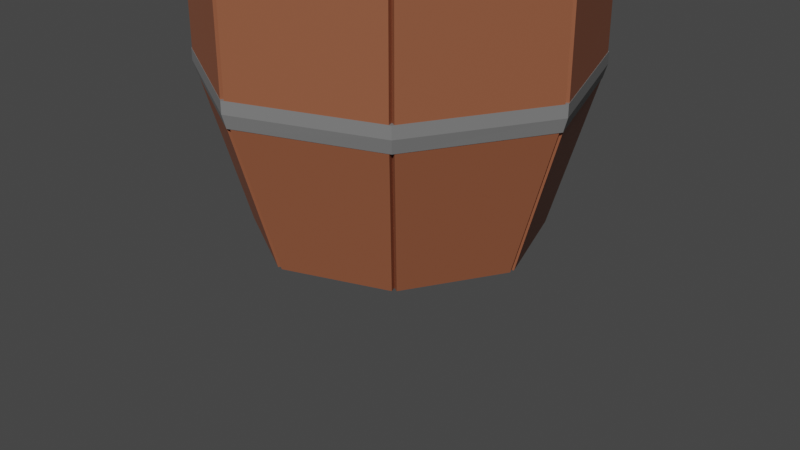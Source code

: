 # Source: barrel.blend  (saved by Blender 3.4.6; exported with 4.5.12 LTS)
import bpy
from mathutils import Matrix  # noqa: F401  (used for matrix-valued properties, if any)

bpy.ops.wm.read_factory_settings(use_empty=True)
scene = bpy.context.scene
scene.name = 'Scene'

# ---- collections
col_collection = bpy.data.collections.new('Collection'); scene.collection.children.link(col_collection)

# ---- materials (node trees are filled in below, after node groups)
mat_barrel = bpy.data.materials.new('Barrel')
mat_barrel.use_transparent_shadow = False
mat_binder = bpy.data.materials.new('binder')
mat_binder.use_transparent_shadow = False

# ---- material node trees
mat_barrel.use_nodes = True; mat_barrel.node_tree.nodes.clear()
_N = mat_barrel.node_tree.nodes; _L = mat_barrel.node_tree.links
n0 = _N.new('ShaderNodeBsdfPrincipled'); n0.name = 'Principled BSDF'; n0.location = (10, 300)
n0.distribution = 'GGX'
n0.subsurface_method = 'RANDOM_WALK_SKIN'
n0.inputs[0].default_value = (0.295, 0.09836, 0.0478, 1.0)
n0.inputs[3].default_value = 1.45
n0.inputs[27].default_value = (0.0, 0.0, 0.0, 1.0)
n0.inputs[28].default_value = 1.0
n1 = _N.new('ShaderNodeOutputMaterial'); n1.name = 'Material Output'; n1.location = (300, 300)
_L.new(n0.outputs[0], n1.inputs[0])
n1.is_active_output = True
mat_binder.use_nodes = True; mat_binder.node_tree.nodes.clear()
_N = mat_binder.node_tree.nodes; _L = mat_binder.node_tree.links
n0 = _N.new('ShaderNodeBsdfPrincipled'); n0.name = 'Principled BSDF'; n0.location = (10, 300)
n0.distribution = 'GGX'
n0.subsurface_method = 'RANDOM_WALK_SKIN'
n0.inputs[0].default_value = (0.2018, 0.2018, 0.2018, 1.0)
n0.inputs[3].default_value = 1.45
n0.inputs[27].default_value = (0.0, 0.0, 0.0, 1.0)
n0.inputs[28].default_value = 1.0
n1 = _N.new('ShaderNodeOutputMaterial'); n1.name = 'Material Output'; n1.location = (300, 300)
_L.new(n0.outputs[0], n1.inputs[0])
n1.is_active_output = True

# ---- world
world_world = bpy.data.worlds.new('World'); scene.world = world_world
world_world.use_nodes = True; world_world.node_tree.nodes.clear()
_N = world_world.node_tree.nodes; _L = world_world.node_tree.links
n0 = _N.new('ShaderNodeOutputWorld'); n0.name = 'World Output'; n0.location = (300, 300)
n1 = _N.new('ShaderNodeBackground'); n1.name = 'Background'; n1.location = (10, 300)
n1.inputs[0].default_value = (0.05088, 0.05088, 0.05088, 1.0)
_L.new(n1.outputs[0], n0.inputs[0])
n0.is_active_output = True
world_world.color = (0.05088, 0.05088, 0.05088)
world_world.use_sun_shadow = False
world_world.sun_shadow_jitter_overblur = 0.0

# ---- cameras
cam_camera = bpy.data.cameras.new('Camera')
cam_camera.clip_end = 100.0
cam_camera.ortho_scale = 7.314

# ---- meshes
me_plane = bpy.data.meshes.new('Plane')
me_plane.from_pydata([(-1.0, -1.0, 0.0), (1.0, -1.0, 0.0), (-1.0, 1.0, 0.0), (1.0, 1.0, 0.0), (0.0, -1.464, 0.0), (0.0, 1.464, 0.0), (-1.464, 0.0, 0.0), (1.464, 0.0, 0.0), (0.0, 0.0, 0.0), (-0.8188, -0.8188, 5.976), (0.8188, -0.8188, 5.976), (-0.8188, 0.8188, 5.976), (0.8188, 0.8188, 5.976), (0.0, -1.199, 5.976), (0.0, 1.199, 5.976), (-1.199, 0.0, 5.976), (1.199, 0.0, 5.976), (1.342, 1.342, 1.772), (1.965, 3.342e-09, 1.772), (-1.342, -1.342, 1.772), (-1.965, 3.342e-09, 1.772), (-1.342, 1.342, 1.772), (3.298e-09, 1.965, 1.772), (1.342, -1.342, 1.772), (3.298e-09, -1.965, 1.772), (1.924, 3.072e-09, 1.519), (-1.924, 3.072e-09, 1.519), (-1.314, 1.314, 1.519), (3.032e-09, -1.924, 1.519), (1.314, 1.314, 1.519), (-1.314, -1.314, 1.519), (3.032e-09, 1.924, 1.519), (1.314, -1.314, 1.519), (1.363, 1.363, 1.514), (1.392, 1.392, 1.652), (2.038, 2.909e-09, 1.777), (2.038, 2.909e-09, 1.652), (-1.363, -1.363, 1.514), (-1.392, -1.392, 1.652), (-2.038, 2.909e-09, 1.777), (-2.038, 2.909e-09, 1.652), (-1.392, 1.392, 1.777), (-1.392, 1.392, 1.652), (3.141e-09, 1.997, 1.514), (3.417e-09, 2.038, 1.652), (1.363, -1.363, 1.514), (1.392, -1.392, 1.652), (3.417e-09, -2.038, 1.777), (3.417e-09, -2.038, 1.652), (1.392, 1.392, 1.777), (-1.392, -1.392, 1.777), (3.417e-09, 2.038, 1.777), (1.392, -1.392, 1.777), (1.997, 2.629e-09, 1.514), (-1.997, 2.629e-09, 1.514), (-1.363, 1.363, 1.514), (3.141e-09, -1.997, 1.514), (1.32, 1.32, 4.43), (-1.32, -1.32, 4.43), (3.088e-09, 1.933, 4.43), (1.32, -1.32, 4.43), (1.933, 3.129e-09, 4.43), (-1.933, 3.129e-09, 4.43), (-1.32, 1.32, 4.43), (3.088e-09, -1.933, 4.43), (1.342, 1.342, 4.207), (-1.342, -1.342, 4.207), (3.298e-09, 1.965, 4.207), (1.342, -1.342, 4.207), (1.965, 3.342e-09, 4.207), (-1.965, 3.342e-09, 4.207), (-1.342, 1.342, 4.207), (3.298e-09, -1.965, 4.207), (1.409, 1.409, 4.201), (1.409, 1.409, 4.324), (2.029, 2.541e-09, 4.435), (2.063, 2.765e-09, 4.324), (-1.409, -1.409, 4.201), (-1.409, -1.409, 4.324), (-2.029, 2.541e-09, 4.435), (-2.063, 2.765e-09, 4.324), (-1.386, 1.386, 4.435), (-1.409, 1.409, 4.324), (2.712e-09, 2.063, 4.201), (2.712e-09, 2.063, 4.324), (1.409, -1.409, 4.201), (1.409, -1.409, 4.324), (2.491e-09, -2.029, 4.435), (2.712e-09, -2.063, 4.324), (1.386, 1.386, 4.435), (-1.386, -1.386, 4.435), (2.491e-09, 2.029, 4.435), (1.386, -1.386, 4.435), (2.063, 2.765e-09, 4.201), (-2.063, 2.765e-09, 4.201), (-1.409, 1.409, 4.201), (2.712e-09, -2.063, 4.201), (-1.464, 0.0, 5.976), (-1.0, -1.0, 5.976), (0.0, -1.464, 5.976), (1.0, -1.0, 5.976), (1.464, 0.0, 5.976), (1.0, 1.0, 5.976), (0.0, 1.464, 5.976), (-1.0, 1.0, 5.976), (0.0, 0.0, 5.576), (0.0, 1.255, 5.576), (0.0, -1.255, 5.576), (-1.255, 0.0, 5.576), (1.255, 0.0, 5.576), (-0.8568, -0.8568, 5.576), (0.8568, -0.8568, 5.576), (0.8568, 0.8568, 5.576), (-0.8568, 0.8568, 5.576), (-1.521, -0.02647, 1.279e-09), (-1.057, -1.026, 1.279e-09), (-1.521, -0.02647, 5.976), (-1.057, -1.026, 5.976), (-1.377, -1.346, 4.43), (-1.981, -0.02647, 1.519), (-2.022, -0.02647, 4.207), (-2.022, -0.02647, 1.772), (-1.399, -1.368, 1.772), (-1.371, -1.341, 1.519), (-1.99, -0.02647, 4.43), (-1.399, -1.368, 4.207), (-1.026, -1.057, 1.281e-09), (-0.02647, -1.521, 1.281e-09), (-1.026, -1.057, 5.976), (-0.02647, -1.521, 5.976), (-1.346, -1.377, 4.43), (-0.02647, -1.981, 1.519), (-0.02647, -2.022, 4.207), (-0.02647, -2.022, 1.772), (-1.368, -1.399, 1.772), (-1.341, -1.371, 1.519), (-0.02647, -1.99, 4.43), (-1.368, -1.399, 4.207), (-1.057, 1.026, -1.279e-09), (-1.521, 0.02647, -1.279e-09), (-1.057, 1.026, 5.976), (-1.521, 0.02647, 5.976), (-1.981, 0.02647, 1.519), (-1.371, 1.341, 1.519), (-2.022, 0.02647, 4.207), (-2.022, 0.02647, 1.772), (-1.399, 1.368, 4.207), (-1.399, 1.368, 1.772), (-1.99, 0.02647, 4.43), (-1.377, 1.346, 4.43), (-0.02647, 1.521, 1.279e-09), (-1.026, 1.057, 1.279e-09), (-0.02647, 1.521, 5.976), (-1.026, 1.057, 5.976), (-1.341, 1.371, 1.519), (-0.02647, 1.99, 4.43), (-1.368, 1.399, 4.207), (-1.368, 1.399, 1.772), (-0.02647, 2.022, 1.772), (-0.02647, 1.981, 1.519), (-1.346, 1.377, 4.43), (-0.02647, 2.022, 4.207), (1.026, 1.057, 4.476e-09), (0.02647, 1.521, 4.476e-09), (1.026, 1.057, 5.976), (0.02647, 1.521, 5.976), (1.346, 1.377, 4.43), (0.02647, 1.99, 4.43), (0.02647, 2.022, 1.772), (1.368, 1.399, 1.772), (1.341, 1.371, 1.519), (0.02647, 1.981, 1.519), (1.368, 1.399, 4.207), (0.02647, 2.022, 4.207), (1.521, 0.02647, 1.279e-09), (1.057, 1.026, 1.279e-09), (1.521, 0.02647, 5.976), (1.057, 1.026, 5.976), (1.377, 1.346, 4.43), (1.981, 0.02647, 1.519), (2.022, 0.02647, 4.207), (2.022, 0.02647, 1.772), (1.399, 1.368, 1.772), (1.371, 1.341, 1.519), (1.99, 0.02647, 4.43), (1.399, 1.368, 4.207), (1.057, -1.026, 1.279e-09), (1.521, -0.02647, 1.279e-09), (1.057, -1.026, 5.976), (1.521, -0.02647, 5.976), (1.981, -0.02647, 1.519), (1.377, -1.346, 4.43), (2.022, -0.02647, 4.207), (2.022, -0.02647, 1.772), (1.399, -1.368, 1.772), (1.371, -1.341, 1.519), (1.99, -0.02647, 4.43), (1.399, -1.368, 4.207), (0.02647, -1.521, 1.279e-09), (1.026, -1.057, 1.279e-09), (0.02647, -1.521, 5.976), (1.026, -1.057, 5.976), (1.346, -1.377, 4.43), (0.02647, -1.981, 1.519), (0.02647, -2.022, 4.207), (0.02647, -2.022, 1.772), (1.368, -1.399, 1.772), (1.341, -1.371, 1.519), (0.02647, -1.99, 4.43), (1.368, -1.399, 4.207)], [], [(8, 5, 3, 7), (6, 2, 5, 8), (0, 6, 8, 4), (4, 8, 7, 1), (13, 10, 111, 107), (14, 11, 113, 106), (12, 14, 106, 112), (10, 16, 109, 111), (29, 25, 179, 183), (66, 70, 120, 125), (62, 97, 141, 148), (29, 3, 162, 170), (21, 71, 156, 157), (100, 99, 200, 201), (18, 69, 192, 193), (19, 24, 133, 134), (28, 32, 45, 56), (62, 63, 81, 79), (18, 23, 52, 35), (65, 67, 83, 73), (31, 27, 55, 43), (59, 57, 89, 91), (23, 24, 47, 52), (71, 70, 94, 95), (29, 31, 43, 33), (63, 59, 91, 81), (21, 22, 51, 41), (70, 66, 77, 94), (27, 26, 54, 55), (60, 64, 87, 92), (22, 17, 49, 51), (69, 65, 73, 93), (26, 30, 37, 54), (20, 21, 41, 39), (25, 29, 33, 53), (19, 20, 39, 50), (30, 28, 56, 37), (17, 18, 35, 49), (32, 25, 53, 45), (24, 19, 50, 47), (102, 101, 176, 177), (98, 97, 116, 117), (97, 104, 140, 141), (65, 17, 169, 172), (2, 27, 154, 151), (68, 72, 204, 209), (7, 25, 190, 187), (72, 66, 137, 132), (37, 56, 48, 38), (45, 53, 36, 46), (56, 45, 46, 48), (43, 55, 42, 44), (33, 43, 44, 34), (55, 54, 40, 42), (54, 37, 38, 40), (53, 33, 34, 36), (36, 34, 49, 35), (40, 38, 50, 39), (42, 40, 39, 41), (34, 44, 51, 49), (44, 42, 41, 51), (48, 46, 52, 47), (46, 36, 35, 52), (38, 48, 47, 50), (61, 60, 92, 75), (66, 72, 96, 77), (64, 58, 90, 87), (68, 69, 93, 85), (57, 61, 75, 89), (72, 68, 85, 96), (58, 62, 79, 90), (67, 71, 95, 83), (57, 102, 177, 178), (30, 26, 119, 123), (71, 21, 147, 146), (57, 59, 167, 166), (63, 104, 153, 160), (32, 28, 203, 207), (1, 7, 187, 186), (64, 99, 129, 136), (77, 96, 88, 78), (85, 93, 76, 86), (96, 85, 86, 88), (83, 95, 82, 84), (73, 83, 84, 74), (95, 94, 80, 82), (94, 77, 78, 80), (93, 73, 74, 76), (78, 88, 87, 90), (86, 76, 75, 92), (88, 86, 92, 87), (84, 82, 81, 91), (74, 84, 91, 89), (82, 80, 79, 81), (80, 78, 90, 79), (76, 74, 89, 75), (9, 15, 97, 98), (10, 13, 99, 100), (12, 16, 101, 102), (11, 14, 103, 104), (13, 9, 98, 99), (14, 12, 102, 103), (15, 11, 104, 97), (16, 10, 100, 101), (105, 109, 112, 106), (108, 105, 106, 113), (110, 107, 105, 108), (107, 111, 109, 105), (11, 15, 108, 113), (9, 13, 107, 110), (16, 12, 112, 109), (15, 9, 110, 108), (124, 118, 117, 116), (114, 115, 123, 119), (121, 122, 125, 120), (58, 98, 117, 118), (20, 19, 122, 121), (97, 62, 124, 116), (26, 6, 114, 119), (6, 0, 115, 114), (70, 20, 121, 120), (19, 66, 125, 122), (0, 30, 123, 115), (62, 58, 118, 124), (130, 136, 129, 128), (126, 127, 131, 135), (134, 133, 132, 137), (58, 64, 136, 130), (98, 58, 130, 128), (99, 98, 128, 129), (4, 28, 131, 127), (24, 72, 132, 133), (0, 4, 127, 126), (28, 30, 135, 131), (66, 19, 134, 137), (30, 0, 126, 135), (149, 148, 141, 140), (138, 139, 142, 143), (147, 145, 144, 146), (26, 27, 143, 142), (70, 71, 146, 144), (6, 26, 142, 139), (20, 70, 144, 145), (104, 63, 149, 140), (21, 20, 145, 147), (2, 6, 139, 138), (63, 62, 148, 149), (27, 2, 138, 143), (155, 160, 153, 152), (150, 151, 154, 159), (158, 157, 156, 161), (27, 31, 159, 154), (104, 103, 152, 153), (71, 67, 161, 156), (59, 63, 160, 155), (103, 59, 155, 152), (67, 22, 158, 161), (31, 5, 150, 159), (22, 21, 157, 158), (5, 2, 151, 150), (166, 167, 165, 164), (162, 163, 171, 170), (169, 168, 173, 172), (103, 102, 164, 165), (102, 57, 166, 164), (31, 29, 170, 171), (67, 65, 172, 173), (17, 22, 168, 169), (3, 5, 163, 162), (59, 103, 165, 167), (22, 67, 173, 168), (5, 31, 171, 163), (184, 178, 177, 176), (174, 175, 183, 179), (181, 182, 185, 180), (65, 69, 180, 185), (25, 7, 174, 179), (69, 18, 181, 180), (18, 17, 182, 181), (101, 61, 184, 176), (7, 3, 175, 174), (61, 57, 178, 184), (17, 65, 185, 182), (3, 29, 183, 175), (191, 196, 189, 188), (186, 187, 190, 195), (194, 193, 192, 197), (61, 101, 189, 196), (100, 60, 191, 188), (68, 23, 194, 197), (32, 1, 186, 195), (101, 100, 188, 189), (60, 61, 196, 191), (25, 32, 195, 190), (69, 68, 197, 192), (23, 18, 193, 194), (208, 202, 201, 200), (198, 199, 207, 203), (205, 206, 209, 204), (60, 100, 201, 202), (23, 68, 209, 206), (1, 32, 207, 199), (24, 23, 206, 205), (28, 4, 198, 203), (72, 24, 205, 204), (64, 60, 202, 208), (4, 1, 199, 198), (99, 64, 208, 200)])
me_plane.polygons.foreach_set('material_index', [0, 0, 0, 0, 0, 0, 0, 0, 1, 1, 0, 0, 0, 0, 0, 1, 1, 1, 1, 1, 1, 1, 1, 1, 1, 1, 1, 1, 1, 1, 1, 1, 1, 1, 1, 1, 1, 1, 1, 1, 0, 0, 0, 0, 0, 1, 0, 1, 1, 1, 1, 1, 1, 1, 1, 1, 1, 1, 1, 1, 1, 1, 1, 1, 1, 1, 1, 1, 1, 1, 1, 1, 0, 1, 0, 1, 0, 1, 0, 0, 1, 1, 1, 1, 1, 1, 1, 1, 1, 1, 1, 1, 1, 1, 1, 1, 0, 0, 0, 0, 0, 0, 0, 0, 0, 0, 0, 0, 0, 0, 0, 0, 0, 0, 0, 0, 1, 0, 0, 0, 0, 0, 0, 1, 0, 0, 0, 1, 0, 0, 0, 0, 0, 1, 0, 0, 0, 0, 0, 1, 1, 0, 0, 0, 1, 0, 1, 0, 0, 0, 0, 1, 0, 1, 1, 0, 0, 0, 1, 0, 0, 0, 0, 0, 0, 1, 1, 1, 0, 0, 0, 0, 0, 0, 0, 1, 0, 0, 1, 0, 0, 1, 0, 0, 0, 0, 0, 0, 0, 0, 0, 0, 1, 1, 1, 1, 0, 0, 0, 0, 0, 0, 1, 0, 0, 1, 0, 0])
_uv = me_plane.uv_layers.new(name='UVMap')
_uv.uv.foreach_set('vector', [0.5, 0.5, 0.5, 1.0, 1.0, 1.0, 1.0, 0.5, 0.0, 0.5, 0.0, 1.0, 0.5, 1.0, 0.5, 0.5, 0.0, 0.0, 0.0, 0.5, 0.5, 0.5, 0.5, 0.0, 0.5, 0.0, 0.5, 0.5, 1.0, 0.5, 1.0, 0.0, 0.5, 0.09062, 0.8777, 0.1223, 0.8777, 0.1223, 0.5, 0.09062, 0.5, 0.9094, 0.1223, 0.8777, 0.1223, 0.8777, 0.5, 0.9094, 0.8777, 0.8777, 0.5, 0.9094, 0.5, 0.9094, 0.8777, 0.8777, 0.8777, 0.1223, 0.9094, 0.5, 0.9094, 0.5, 0.8777, 0.1223, 1.0, 1.0, 1.0, 0.5, 1.0, 0.5, 1.0, 1.0, 0.0, 0.0, 0.0, 0.5, 0.0, 0.5, 0.0, 0.0, 0.0, 0.5, 0.0, 0.5, 0.0, 0.5, 0.0, 0.5, 1.0, 1.0, 1.0, 1.0, 1.0, 1.0, 1.0, 1.0, 0.0, 1.0, 0.0, 1.0, 0.0, 1.0, 0.0, 1.0, 1.0, 0.0, 0.5, 0.0, 0.5, 0.0, 1.0, 0.0, 1.0, 0.5, 1.0, 0.5, 1.0, 0.5, 1.0, 0.5, 0.0, 0.0, 0.5, 0.0, 0.5, 0.0, 0.0, 0.0, 0.5, 0.0, 1.0, 0.0, 1.0, 0.0, 0.5, 0.0, 0.0, 0.5, 0.0, 1.0, 0.0, 1.0, 0.0, 0.5, 1.0, 0.5, 1.0, 0.0, 1.0, 0.0, 1.0, 0.5, 1.0, 1.0, 0.5, 1.0, 0.5, 1.0, 1.0, 1.0, 0.5, 1.0, 0.0, 1.0, 0.0, 1.0, 0.5, 1.0, 0.5, 1.0, 1.0, 1.0, 1.0, 1.0, 0.5, 1.0, 1.0, 0.0, 0.5, 0.0, 0.5, 0.0, 1.0, 0.0, 0.0, 1.0, 0.0, 0.5, 0.0, 0.5, 0.0, 1.0, 1.0, 1.0, 0.5, 1.0, 0.5, 1.0, 1.0, 1.0, 0.0, 1.0, 0.5, 1.0, 0.5, 1.0, 0.0, 1.0, 0.0, 1.0, 0.5, 1.0, 0.5, 1.0, 0.0, 1.0, 0.0, 0.5, 0.0, 0.0, 0.0, 0.0, 0.0, 0.5, 0.0, 1.0, 0.0, 0.5, 0.0, 0.5, 0.0, 1.0, 1.0, 0.0, 0.5, 0.0, 0.5, 0.0, 1.0, 0.0, 0.5, 1.0, 1.0, 1.0, 1.0, 1.0, 0.5, 1.0, 1.0, 0.5, 1.0, 1.0, 1.0, 1.0, 1.0, 0.5, 0.0, 0.5, 0.0, 0.0, 0.0, 0.0, 0.0, 0.5, 0.0, 0.5, 0.0, 1.0, 0.0, 1.0, 0.0, 0.5, 1.0, 0.5, 1.0, 1.0, 1.0, 1.0, 1.0, 0.5, 0.0, 0.0, 0.0, 0.5, 0.0, 0.5, 0.0, 0.0, 0.0, 0.0, 0.5, 0.0, 0.5, 0.0, 0.0, 0.0, 1.0, 1.0, 1.0, 0.5, 1.0, 0.5, 1.0, 1.0, 1.0, 0.0, 1.0, 0.5, 1.0, 0.5, 1.0, 0.0, 0.5, 0.0, 0.0, 0.0, 0.0, 0.0, 0.5, 0.0, 1.0, 1.0, 1.0, 0.5, 1.0, 0.5, 1.0, 1.0, 0.0, 0.0, 0.0, 0.5, 0.0, 0.5, 0.0, 0.0, 0.0, 0.5, 0.0, 1.0, 0.0, 1.0, 0.0, 0.5, 1.0, 1.0, 1.0, 1.0, 1.0, 1.0, 1.0, 1.0, 0.0, 1.0, 0.0, 1.0, 0.0, 1.0, 0.0, 1.0, 1.0, 0.0, 0.5, 0.0, 0.5, 0.0, 1.0, 0.0, 1.0, 0.5, 1.0, 0.5, 1.0, 0.5, 1.0, 0.5, 0.5, 0.0, 0.0, 0.0, 0.0, 0.0, 0.5, 0.0, 0.0, 0.0, 0.5, 0.0, 0.5, 0.0, 0.0, 0.0, 1.0, 0.0, 1.0, 0.5, 1.0, 0.5, 1.0, 0.0, 0.5, 0.0, 1.0, 0.0, 1.0, 0.0, 0.5, 0.0, 0.5, 1.0, 0.0, 1.0, 0.0, 1.0, 0.5, 1.0, 1.0, 1.0, 0.5, 1.0, 0.5, 1.0, 1.0, 1.0, 0.0, 1.0, 0.0, 0.5, 0.0, 0.5, 0.0, 1.0, 0.0, 0.5, 0.0, 0.0, 0.0, 0.0, 0.0, 0.5, 1.0, 0.5, 1.0, 1.0, 1.0, 1.0, 1.0, 0.5, 1.0, 0.5, 1.0, 1.0, 1.0, 1.0, 1.0, 0.5, 0.0, 0.5, 0.0, 0.0, 0.0, 0.0, 0.0, 0.5, 0.0, 1.0, 0.0, 0.5, 0.0, 0.5, 0.0, 1.0, 1.0, 1.0, 0.5, 1.0, 0.5, 1.0, 1.0, 1.0, 0.5, 1.0, 0.0, 1.0, 0.0, 1.0, 0.5, 1.0, 0.5, 0.0, 1.0, 0.0, 1.0, 0.0, 0.5, 0.0, 1.0, 0.0, 1.0, 0.5, 1.0, 0.5, 1.0, 0.0, 0.0, 0.0, 0.5, 0.0, 0.5, 0.0, 0.0, 0.0, 1.0, 0.5, 1.0, 0.0, 1.0, 0.0, 1.0, 0.5, 0.0, 0.0, 0.5, 0.0, 0.5, 0.0, 0.0, 0.0, 0.5, 0.0, 0.0, 0.0, 0.0, 0.0, 0.5, 0.0, 1.0, 0.0, 1.0, 0.5, 1.0, 0.5, 1.0, 0.0, 1.0, 1.0, 1.0, 0.5, 1.0, 0.5, 1.0, 1.0, 0.5, 0.0, 1.0, 0.0, 1.0, 0.0, 0.5, 0.0, 0.0, 0.0, 0.0, 0.5, 0.0, 0.5, 0.0, 0.0, 0.5, 1.0, 0.0, 1.0, 0.0, 1.0, 0.5, 1.0, 1.0, 1.0, 1.0, 1.0, 1.0, 1.0, 1.0, 1.0, 0.0, 0.0, 0.0, 0.5, 0.0, 0.5, 0.0, 0.0, 0.0, 1.0, 0.0, 1.0, 0.0, 1.0, 0.0, 1.0, 1.0, 1.0, 0.5, 1.0, 0.5, 1.0, 1.0, 1.0, 0.0, 1.0, 0.0, 1.0, 0.0, 1.0, 0.0, 1.0, 1.0, 0.0, 0.5, 0.0, 0.5, 0.0, 1.0, 0.0, 1.0, 0.0, 1.0, 0.5, 1.0, 0.5, 1.0, 0.0, 0.5, 0.0, 0.5, 0.0, 0.5, 0.0, 0.5, 0.0, 0.0, 0.0, 0.5, 0.0, 0.5, 0.0, 0.0, 0.0, 1.0, 0.0, 1.0, 0.5, 1.0, 0.5, 1.0, 0.0, 0.5, 0.0, 1.0, 0.0, 1.0, 0.0, 0.5, 0.0, 0.5, 1.0, 0.0, 1.0, 0.0, 1.0, 0.5, 1.0, 1.0, 1.0, 0.5, 1.0, 0.5, 1.0, 1.0, 1.0, 0.0, 1.0, 0.0, 0.5, 0.0, 0.5, 0.0, 1.0, 0.0, 0.5, 0.0, 0.0, 0.0, 0.0, 0.0, 0.5, 1.0, 0.5, 1.0, 1.0, 1.0, 1.0, 1.0, 0.5, 0.0, 0.0, 0.5, 0.0, 0.5, 0.0, 0.0, 0.0, 1.0, 0.0, 1.0, 0.5, 1.0, 0.5, 1.0, 0.0, 0.5, 0.0, 1.0, 0.0, 1.0, 0.0, 0.5, 0.0, 0.5, 1.0, 0.0, 1.0, 0.0, 1.0, 0.5, 1.0, 1.0, 1.0, 0.5, 1.0, 0.5, 1.0, 1.0, 1.0, 0.0, 1.0, 0.0, 0.5, 0.0, 0.5, 0.0, 1.0, 0.0, 0.5, 0.0, 0.0, 0.0, 0.0, 0.0, 0.5, 1.0, 0.5, 1.0, 1.0, 1.0, 1.0, 1.0, 0.5, 0.1223, 0.1223, 0.09062, 0.5, 0.0, 0.5, 0.0, 0.0, 0.8777, 0.1223, 0.5, 0.09062, 0.5, 0.0, 1.0, 0.0, 0.8777, 0.8777, 0.9094, 0.5, 1.0, 0.5, 1.0, 1.0, 0.1223, 0.8777, 0.5, 0.9094, 0.5, 1.0, 0.0, 1.0, 0.5, 0.09062, 0.1223, 0.1223, 0.0, 0.0, 0.5, 0.0, 0.5, 0.9094, 0.8777, 0.8777, 1.0, 1.0, 0.5, 1.0, 0.09062, 0.5, 0.1223, 0.8777, 0.0, 1.0, 0.0, 0.5, 0.9094, 0.5, 0.8777, 0.1223, 1.0, 0.0, 1.0, 0.5, 0.5, 0.5, 0.9094, 0.5, 0.8777, 0.8777, 0.5, 0.9094, 0.09062, 0.5, 0.5, 0.5, 0.5, 0.9094, 0.1223, 0.8777, 0.1223, 0.1223, 0.5, 0.09062, 0.5, 0.5, 0.09062, 0.5, 0.5, 0.09062, 0.8777, 0.1223, 0.9094, 0.5, 0.5, 0.5, 0.1223, 0.8777, 0.09062, 0.5, 0.09062, 0.5, 0.1223, 0.8777, 0.1223, 0.1223, 0.5, 0.09062, 0.5, 0.09062, 0.1223, 0.1223, 0.9094, 0.5, 0.8777, 0.8777, 0.8777, 0.8777, 0.9094, 0.5, 0.09062, 0.5, 0.1223, 0.1223, 0.1223, 0.1223, 0.09062, 0.5, 0.0, 0.5, 0.0, 0.0, 0.0, 0.0, 0.0, 0.5, 0.0, 0.5, 0.0, 0.0, 0.0, 0.0, 0.0, 0.5, 0.0, 0.5, 0.0, 0.0, 0.0, 0.0, 0.0, 0.5, 0.0, 0.0, 0.0, 0.0, 0.0, 0.0, 0.0, 0.0, 0.0, 0.5, 0.0, 0.0, 0.0, 0.0, 0.0, 0.5, 0.0, 0.5, 0.0, 0.5, 0.0, 0.5, 0.0, 0.5, 0.0, 0.5, 0.0, 0.5, 0.0, 0.5, 0.0, 0.5, 0.0, 0.5, 0.0, 0.0, 0.0, 0.0, 0.0, 0.5, 0.0, 0.5, 0.0, 0.5, 0.0, 0.5, 0.0, 0.5, 0.0, 0.0, 0.0, 0.0, 0.0, 0.0, 0.0, 0.0, 0.0, 0.0, 0.0, 0.0, 0.0, 0.0, 0.0, 0.0, 0.0, 0.5, 0.0, 0.0, 0.0, 0.0, 0.0, 0.5, 0.0, 0.0, 0.5, 0.0, 0.5, 0.0, 0.0, 0.0, 0.0, 0.0, 0.5, 0.0, 0.5, 0.0, 0.0, 0.0, 0.0, 0.0, 0.5, 0.0, 0.5, 0.0, 0.0, 0.0, 0.0, 0.0, 0.5, 0.0, 0.5, 0.0, 0.0, 0.0, 0.0, 0.0, 0.0, 0.0, 0.0, 0.0, 0.0, 0.0, 0.5, 0.0, 0.0, 0.0, 0.0, 0.0, 0.5, 0.0, 0.5, 0.0, 0.5, 0.0, 0.5, 0.0, 0.5, 0.0, 0.5, 0.0, 0.5, 0.0, 0.5, 0.0, 0.5, 0.0, 0.0, 0.0, 0.5, 0.0, 0.5, 0.0, 0.0, 0.0, 0.5, 0.0, 0.0, 0.0, 0.0, 0.0, 0.5, 0.0, 0.0, 0.0, 0.0, 0.0, 0.0, 0.0, 0.0, 0.0, 0.0, 0.0, 0.0, 0.0, 0.0, 0.0, 0.0, 0.0, 0.0, 1.0, 0.0, 0.5, 0.0, 0.5, 0.0, 1.0, 0.0, 1.0, 0.0, 0.5, 0.0, 0.5, 0.0, 1.0, 0.0, 1.0, 0.0, 0.5, 0.0, 0.5, 0.0, 1.0, 0.0, 0.5, 0.0, 1.0, 0.0, 1.0, 0.0, 0.5, 0.0, 0.5, 0.0, 1.0, 0.0, 1.0, 0.0, 0.5, 0.0, 0.5, 0.0, 0.5, 0.0, 0.5, 0.0, 0.5, 0.0, 0.5, 0.0, 0.5, 0.0, 0.5, 0.0, 0.5, 0.0, 1.0, 0.0, 1.0, 0.0, 1.0, 0.0, 1.0, 0.0, 1.0, 0.0, 0.5, 0.0, 0.5, 0.0, 1.0, 0.0, 1.0, 0.0, 0.5, 0.0, 0.5, 0.0, 1.0, 0.0, 1.0, 0.0, 0.5, 0.0, 0.5, 0.0, 1.0, 0.0, 1.0, 0.0, 1.0, 0.0, 1.0, 0.0, 1.0, 0.5, 1.0, 0.0, 1.0, 0.0, 1.0, 0.5, 1.0, 0.5, 1.0, 0.0, 1.0, 0.0, 1.0, 0.5, 1.0, 0.5, 1.0, 0.0, 1.0, 0.0, 1.0, 0.5, 1.0, 0.0, 1.0, 0.5, 1.0, 0.5, 1.0, 0.0, 1.0, 0.0, 1.0, 0.5, 1.0, 0.5, 1.0, 0.0, 1.0, 0.0, 1.0, 0.5, 1.0, 0.5, 1.0, 0.0, 1.0, 0.5, 1.0, 0.0, 1.0, 0.0, 1.0, 0.5, 1.0, 0.5, 1.0, 0.5, 1.0, 0.5, 1.0, 0.5, 1.0, 0.5, 1.0, 0.5, 1.0, 0.5, 1.0, 0.5, 1.0, 0.5, 1.0, 0.5, 1.0, 0.5, 1.0, 0.5, 1.0, 0.5, 1.0, 0.0, 1.0, 0.0, 1.0, 0.5, 1.0, 0.5, 1.0, 0.0, 1.0, 0.0, 1.0, 0.5, 1.0, 1.0, 1.0, 0.5, 1.0, 0.5, 1.0, 1.0, 1.0, 1.0, 1.0, 0.5, 1.0, 0.5, 1.0, 1.0, 1.0, 1.0, 1.0, 0.5, 1.0, 0.5, 1.0, 1.0, 1.0, 0.5, 1.0, 1.0, 1.0, 1.0, 1.0, 0.5, 1.0, 1.0, 1.0, 1.0, 1.0, 1.0, 1.0, 1.0, 1.0, 0.5, 1.0, 1.0, 1.0, 1.0, 1.0, 0.5, 1.0, 0.5, 1.0, 1.0, 1.0, 1.0, 1.0, 0.5, 1.0, 1.0, 1.0, 0.5, 1.0, 0.5, 1.0, 1.0, 1.0, 1.0, 1.0, 0.5, 1.0, 0.5, 1.0, 1.0, 1.0, 0.5, 1.0, 0.5, 1.0, 0.5, 1.0, 0.5, 1.0, 0.5, 1.0, 0.5, 1.0, 0.5, 1.0, 0.5, 1.0, 0.5, 1.0, 0.5, 1.0, 0.5, 1.0, 0.5, 1.0, 1.0, 0.5, 1.0, 1.0, 1.0, 1.0, 1.0, 0.5, 1.0, 0.5, 1.0, 1.0, 1.0, 1.0, 1.0, 0.5, 1.0, 0.5, 1.0, 1.0, 1.0, 1.0, 1.0, 0.5, 1.0, 1.0, 1.0, 0.5, 1.0, 0.5, 1.0, 1.0, 1.0, 0.5, 1.0, 0.5, 1.0, 0.5, 1.0, 0.5, 1.0, 0.5, 1.0, 0.5, 1.0, 0.5, 1.0, 0.5, 1.0, 0.5, 1.0, 1.0, 1.0, 1.0, 1.0, 0.5, 1.0, 0.5, 1.0, 0.5, 1.0, 0.5, 1.0, 0.5, 1.0, 0.5, 1.0, 1.0, 1.0, 1.0, 1.0, 0.5, 1.0, 0.5, 1.0, 1.0, 1.0, 1.0, 1.0, 0.5, 1.0, 1.0, 1.0, 1.0, 1.0, 1.0, 1.0, 1.0, 1.0, 1.0, 1.0, 1.0, 1.0, 1.0, 1.0, 1.0, 1.0, 0.0, 1.0, 0.5, 1.0, 0.5, 1.0, 0.0, 1.0, 0.0, 1.0, 0.5, 1.0, 0.5, 1.0, 0.0, 1.0, 0.0, 1.0, 0.5, 1.0, 0.5, 1.0, 0.0, 1.0, 0.5, 1.0, 0.5, 1.0, 0.5, 1.0, 0.5, 1.0, 0.0, 1.0, 0.0, 1.0, 0.0, 1.0, 0.0, 1.0, 0.0, 1.0, 0.0, 1.0, 0.0, 1.0, 0.0, 1.0, 0.0, 1.0, 0.0, 1.0, 0.0, 1.0, 0.0, 1.0, 0.5, 1.0, 0.0, 1.0, 0.0, 1.0, 0.5, 1.0, 0.0, 1.0, 0.5, 1.0, 0.5, 1.0, 0.0, 1.0, 0.5, 1.0, 0.0, 1.0, 0.0, 1.0, 0.5, 1.0, 0.5, 1.0, 0.0, 1.0, 0.0, 1.0, 0.5, 1.0, 0.0, 1.0, 0.5, 1.0, 0.5, 1.0, 0.0, 0.5, 0.0, 1.0, 0.0, 1.0, 0.0, 0.5, 0.0, 0.5, 0.0, 1.0, 0.0, 1.0, 0.0, 0.5, 0.0, 0.5, 0.0, 1.0, 0.0, 1.0, 0.0, 0.5, 0.0, 1.0, 0.0, 1.0, 0.0, 1.0, 0.0, 1.0, 0.0, 1.0, 0.0, 1.0, 0.0, 1.0, 0.0, 1.0, 0.0, 1.0, 0.0, 1.0, 0.0, 1.0, 0.0, 1.0, 0.0, 0.5, 0.0, 1.0, 0.0, 1.0, 0.0, 0.5, 0.0, 0.5, 0.0, 0.5, 0.0, 0.5, 0.0, 0.5, 0.0, 0.5, 0.0, 0.5, 0.0, 0.5, 0.0, 0.5, 0.0, 0.5, 0.0, 1.0, 0.0, 1.0, 0.0, 0.5, 0.0, 0.5, 0.0, 1.0, 0.0, 1.0, 0.0, 0.5, 0.0, 0.5, 0.0, 0.5, 0.0, 0.5, 0.0, 0.5, 0.0])
me_plane.materials.append(mat_barrel)
me_plane.materials.append(mat_binder)
me_plane.update()

# ---- objects
ob_plane = bpy.data.objects.new('Plane', me_plane)
ob_camera = bpy.data.objects.new('Camera', cam_camera)

# ---- transforms, parenting, visibility, modifiers, constraints
ob_plane.location = (0.0, 0.0, 0.0)
ob_camera.location = (7.359, -6.926, 4.958)
ob_camera.rotation_euler = (1.109, 0.0, 0.8149)
ob_camera.lock_rotations_4d = False
ob_camera.empty_display_type = 'ARROWS'
ob_camera.color = (0.0, 0.0, 0.0, 0.0)
ob_camera.display_type = 'WIRE'
ob_camera.lineart.crease_threshold = 0.0

# ---- collection membership
scene.collection.objects.link(ob_plane)
col_collection.objects.link(ob_camera)

# ---- scene / render settings (as saved in the file)
scene.camera = ob_camera
scene.frame_start = 1; scene.frame_end = 250; scene.frame_set(1)
scene.render.engine = 'BLENDER_EEVEE_NEXT'
scene.cycles.sampling_pattern = 'TABULATED_SOBOL'
scene.cycles.use_light_tree = False
scene.view_settings.view_transform = 'Filmic'
bpy.context.view_layer.update()

# ---- added for rendering (the .blend has no usable light): sun
light_auto_sun = bpy.data.lights.new('AutoSun', 'SUN')
light_auto_sun.energy = 3.0
light_auto_sun.angle = 0.0523599
ob_auto_sun = bpy.data.objects.new('AutoSun', light_auto_sun)
scene.collection.objects.link(ob_auto_sun)
ob_auto_sun.rotation_euler = (0.872665, 0.174533, 0.523599)
bpy.context.view_layer.update()
